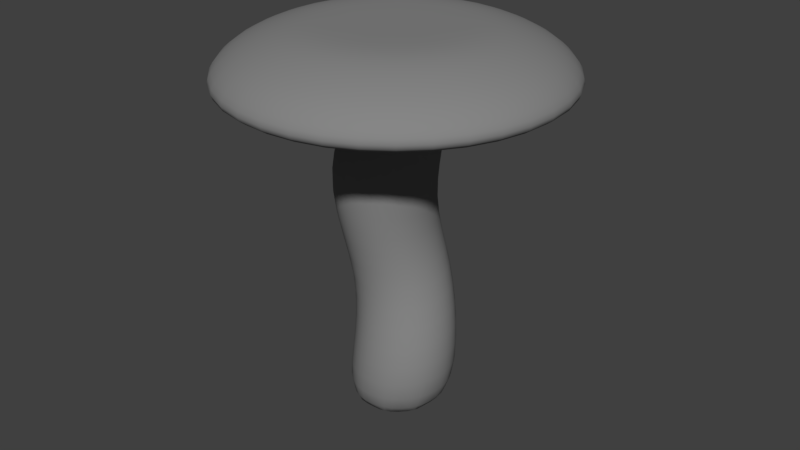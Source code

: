 # Source: mushroom.blend  (saved by Blender 2.79.0; exported with 4.5.12 LTS)
import bpy
from mathutils import Matrix  # noqa: F401  (used for matrix-valued properties, if any)

bpy.ops.wm.read_factory_settings(use_empty=True)
scene = bpy.context.scene
scene.name = 'Scene'

# ---- collections
col_collection_1 = bpy.data.collections.new('Collection 1'); scene.collection.children.link(col_collection_1)

# ---- materials (node trees are filled in below, after node groups)
mat_material_001 = bpy.data.materials.new('Material.001')
mat_material_001.alpha_threshold = 0.0
mat_material_001.roughness = 0.5
mat_material_002 = bpy.data.materials.new('Material.002')
mat_material_002.alpha_threshold = 0.0
mat_material_002.roughness = 0.5

# ---- material node trees
mat_material_001.use_nodes = True; mat_material_001.node_tree.nodes.clear()
_N = mat_material_001.node_tree.nodes; _L = mat_material_001.node_tree.links
n0 = _N.new('ShaderNodeOutputMaterial'); n0.name = 'Material Output'; n0.location = (300, 300)
n1 = _N.new('ShaderNodeBsdfDiffuse'); n1.name = 'Diffuse BSDF'; n1.location = (10, 300)
n1.inputs[0].default_value = (0.2374, 0.2374, 0.2374, 1.0)
_L.new(n1.outputs[0], n0.inputs[0])
n0.is_active_output = True
mat_material_002.use_nodes = True; mat_material_002.node_tree.nodes.clear()
_N = mat_material_002.node_tree.nodes; _L = mat_material_002.node_tree.links
n0 = _N.new('ShaderNodeOutputMaterial'); n0.name = 'Material Output'; n0.location = (300, 300)
n1 = _N.new('ShaderNodeBsdfDiffuse'); n1.name = 'Diffuse BSDF'; n1.location = (10, 300)
n1.inputs[0].default_value = (0.1375, 0.09546, 0.8, 1.0)
_L.new(n1.outputs[0], n0.inputs[0])
n0.is_active_output = True

# ---- world
world_world = bpy.data.worlds.new('World'); scene.world = world_world
world_world.color = (0.05088, 0.05088, 0.05088)
world_world.use_sun_shadow = False
world_world.sun_shadow_jitter_overblur = 0.0
world_world.cycles.sampling_method = 'MANUAL'

# ---- meshes
me_cylinder = bpy.data.meshes.new('Cylinder')
me_cylinder.from_pydata([(-3.79e-08, 0.3642, -1.0), (-3.969e-08, 0.3287, 1.0), (0.2341, 0.279, -1.0), (0.2113, 0.2518, 1.0), (0.3587, 0.06325, -1.0), (0.3237, 0.05709, 1.0), (0.3154, -0.1821, -1.0), (0.2847, -0.1644, 1.0), (0.1246, -0.3423, -1.0), (0.1124, -0.3089, 1.0), (-0.1246, -0.3423, -1.0), (-0.1124, -0.3089, 1.0), (-0.3154, -0.1821, -1.0), (-0.2847, -0.1644, 1.0), (-0.3587, 0.06325, -1.0), (-0.3237, 0.05709, 1.0), (-0.2341, 0.279, -1.0), (-0.2113, 0.2518, 1.0), (0.0802, 0.3632, -0.4737), (-0.04404, 0.4335, 0.03274), (-0.1467, 0.3642, 0.5), (0.07974, 0.279, 0.4406), (0.1641, 0.3678, 0.04298), (0.3157, 0.2821, -0.4696), (0.2002, 0.06325, 0.409), (0.2837, 0.1864, 0.02), (0.4444, 0.06896, -0.4798), (0.1584, -0.1821, 0.42), (0.2587, -0.02586, -0.02545), (0.406, -0.1764, -0.4994), (-0.02622, -0.3423, 0.4684), (0.1009, -0.1696, -0.0721), (0.2185, -0.3392, -0.5193), (-0.2672, -0.3423, 0.5316), (-0.1159, -0.1776, -0.09812), (-0.03041, -0.3433, -0.5302), (-0.4518, -0.1821, 0.58), (-0.2902, -0.04613, -0.09134), (-0.2242, -0.1868, -0.5269), (-0.4937, 0.06325, 0.591), (-0.3406, 0.1633, -0.05492), (-0.2722, 0.05717, -0.5111), (-0.3732, 0.279, 0.5594), (-0.2433, 0.3528, -0.005923), (-0.152, 0.2744, -0.4901), (-4.081e-08, 0.3102, 1.069), (0.1994, 0.2376, 1.069), (0.3055, 0.05387, 1.069), (0.2687, -0.1551, 1.069), (0.1061, -0.2915, 1.069), (-0.1061, -0.2915, 1.069), (-0.2687, -0.1551, 1.069), (-0.3055, 0.05387, 1.069), (-0.1994, 0.2376, 1.069), (-2.718e-08, 0.7274, 1.149), (0.4676, 0.5572, 1.149), (0.7164, 0.1263, 1.149), (0.63, -0.3637, 1.149), (0.2488, -0.6835, 1.149), (-0.2488, -0.6835, 1.149), (-0.63, -0.3637, 1.149), (-0.7164, 0.1263, 1.149), (-0.4676, 0.5572, 1.149), (1.5e-08, 1.193, 1.217), (0.7666, 0.9135, 1.217), (1.174, 0.2071, 1.217), (1.033, -0.5963, 1.217), (0.4079, -1.121, 1.217), (-0.4079, -1.121, 1.217), (-1.033, -0.5963, 1.217), (-1.174, 0.2071, 1.217), (-0.7666, 0.9135, 1.217), (7.389e-09, 1.147, 1.342), (0.7373, 0.8787, 1.342), (1.13, 0.1992, 1.342), (0.9934, -0.5735, 1.342), (0.3923, -1.078, 1.342), (-0.3923, -1.078, 1.342), (-0.9934, -0.5735, 1.342), (-1.13, 0.1992, 1.342), (-0.7373, 0.8787, 1.342), (-2.252e-09, 0.9875, 1.467), (0.6348, 0.7565, 1.467), (0.9725, 0.1715, 1.467), (0.8552, -0.4938, 1.467), (0.3378, -0.928, 1.467), (-0.3378, -0.928, 1.467), (-0.8552, -0.4938, 1.467), (-0.9725, 0.1715, 1.467), (-0.6348, 0.7565, 1.467), (-2.415e-08, 0.6812, 1.572), (0.4379, 0.5218, 1.572), (0.6709, 0.1183, 1.572), (0.5899, -0.3406, 1.572), (0.233, -0.6401, 1.572), (-0.233, -0.6401, 1.572), (-0.5899, -0.3406, 1.572), (-0.6709, 0.1183, 1.572), (-0.4379, 0.5218, 1.572), (-4.449e-08, 0.3967, 1.581), (0.255, 0.3039, 1.581), (0.3906, 0.06888, 1.581), (0.3435, -0.1983, 1.581), (0.1357, -0.3727, 1.581), (-0.1357, -0.3727, 1.581), (-0.3435, -0.1983, 1.581), (-0.3906, 0.06888, 1.581), (-0.255, 0.3039, 1.581)], [], [(20, 1, 3, 21), (21, 3, 5, 24), (24, 5, 7, 27), (27, 7, 9, 30), (30, 9, 11, 33), (33, 11, 13, 36), (36, 13, 15, 39), (1, 17, 53, 45), (39, 15, 17, 42), (42, 17, 1, 20), (0, 2, 4, 6, 8, 10, 12, 14, 16), (16, 44, 18, 0), (44, 43, 19, 18), (43, 42, 20, 19), (14, 41, 44, 16), (41, 40, 43, 44), (40, 39, 42, 43), (12, 38, 41, 14), (38, 37, 40, 41), (37, 36, 39, 40), (10, 35, 38, 12), (35, 34, 37, 38), (34, 33, 36, 37), (8, 32, 35, 10), (32, 31, 34, 35), (31, 30, 33, 34), (6, 29, 32, 8), (29, 28, 31, 32), (28, 27, 30, 31), (4, 26, 29, 6), (26, 25, 28, 29), (25, 24, 27, 28), (2, 23, 26, 4), (23, 22, 25, 26), (22, 21, 24, 25), (0, 18, 23, 2), (18, 19, 22, 23), (19, 20, 21, 22), (52, 51, 60, 61), (17, 15, 52, 53), (15, 13, 51, 52), (13, 11, 50, 51), (11, 9, 49, 50), (9, 7, 48, 49), (3, 1, 45, 46), (7, 5, 47, 48), (5, 3, 46, 47), (60, 59, 68, 69), (49, 48, 57, 58), (46, 45, 54, 55), (53, 52, 61, 62), (50, 49, 58, 59), (47, 46, 55, 56), (45, 53, 62, 54), (51, 50, 59, 60), (48, 47, 56, 57), (68, 67, 76, 77), (57, 56, 65, 66), (61, 60, 69, 70), (58, 57, 66, 67), (55, 54, 63, 64), (62, 61, 70, 71), (59, 58, 67, 68), (56, 55, 64, 65), (54, 62, 71, 63), (76, 75, 84, 85), (65, 64, 73, 74), (63, 71, 80, 72), (69, 68, 77, 78), (66, 65, 74, 75), (70, 69, 78, 79), (67, 66, 75, 76), (64, 63, 72, 73), (71, 70, 79, 80), (84, 83, 92, 93), (73, 72, 81, 82), (80, 79, 88, 89), (77, 76, 85, 86), (74, 73, 82, 83), (72, 80, 89, 81), (78, 77, 86, 87), (75, 74, 83, 84), (79, 78, 87, 88), (92, 91, 100, 101), (88, 87, 96, 97), (85, 84, 93, 94), (82, 81, 90, 91), (89, 88, 97, 98), (86, 85, 94, 95), (83, 82, 91, 92), (81, 89, 98, 90), (87, 86, 95, 96), (100, 99, 107, 106, 105, 104, 103, 102, 101), (90, 98, 107, 99), (96, 95, 104, 105), (93, 92, 101, 102), (97, 96, 105, 106), (94, 93, 102, 103), (91, 90, 99, 100), (98, 97, 106, 107), (95, 94, 103, 104)])
me_cylinder.polygons.foreach_set('use_smooth', [True] * 101)
_uv = me_cylinder.uv_layers.new(name='UVMap')
_uv.uv.foreach_set('vector', [0.9981, 0.7814, 0.8699, 1.019, 0.7329, 1.005, 0.8572, 0.7373, 0.8572, 0.7373, 0.7329, 1.005, 0.6445, 0.9853, 0.6842, 0.6995, 0.6842, 0.6995, 0.6445, 0.9853, 0.5684, 0.9682, 0.5398, 0.6858, 0.5398, 0.6858, 0.5684, 0.9682, 0.4955, 0.962, 0.4392, 0.7026, 0.4392, 0.7026, 0.4955, 0.962, 0.4226, 0.9698, 0.3586, 0.742, 0.3586, 0.742, 0.4226, 0.9698, 0.3456, 0.9878, 0.2825, 0.7856, 0.2825, 0.7856, 0.3456, 0.9878, 0.2543, 1.008, 0.2015, 0.813, 0.8699, 1.019, 1.105, 1.02, 1.122, 1.052, 0.8521, 1.051, 0.2015, 0.813, 0.2543, 1.008, 0.1053, 1.02, 0.1088, 0.8113, 1.109, 0.8113, 1.105, 1.02, 0.8699, 1.019, 0.9981, 0.7814, 0.9578, 0.03872, 0.8806, 0.0235, 0.7952, 0.001146, 0.6808, -0.01788, 0.486, -0.02467, 1.302, -0.01606, 1.193, 0.003933, 1.11, 0.02595, 1.033, 0.03969, 1.033, 0.03969, 1.014, 0.2872, 0.9197, 0.2947, 0.9578, 0.03872, 1.014, 0.2872, 1.034, 0.535, 0.9523, 0.5539, 0.9197, 0.2947, 1.034, 0.535, 1.109, 0.8113, 0.9981, 0.7814, 0.9523, 0.5539, 0.1096, 0.02595, 0.1193, 0.2629, 0.01432, 0.2872, 0.03295, 0.03969, 0.1193, 0.2629, 0.115, 0.4984, 0.03418, 0.535, 0.01432, 0.2872, 0.115, 0.4984, 0.2015, 0.813, 0.1088, 0.8113, 0.03418, 0.535, 0.1934, 0.003933, 0.2444, 0.233, 0.1193, 0.2629, 0.1096, 0.02595, 0.2444, 0.233, 0.2047, 0.4613, 0.115, 0.4984, 0.1193, 0.2629, 0.2047, 0.4613, 0.2825, 0.7856, 0.2015, 0.813, 0.115, 0.4984, 0.302, -0.01606, 0.3947, 0.2116, 0.2444, 0.233, 0.1934, 0.003933, 0.3947, 0.2116, 0.3328, 0.4409, 0.2047, 0.4613, 0.2444, 0.233, 0.3328, 0.4409, 0.3586, 0.742, 0.2825, 0.7856, 0.2047, 0.4613, 0.486, -0.02467, 0.5381, 0.2087, 0.3947, 0.2116, 0.302, -0.01606, 0.5381, 0.2087, 0.5251, 0.4469, 0.3328, 0.4409, 0.3947, 0.2116, 0.5251, 0.4469, 0.4392, 0.7026, 0.3586, 0.742, 0.3328, 0.4409, 0.6808, -0.01788, 0.6504, 0.2256, 0.5381, 0.2087, 0.486, -0.02467, 0.6504, 0.2256, 0.6754, 0.4764, 0.5251, 0.4469, 0.5381, 0.2087, 0.6754, 0.4764, 0.5398, 0.6858, 0.4392, 0.7026, 0.5251, 0.4469, 0.7952, 0.001146, 0.7436, 0.2545, 0.6504, 0.2256, 0.6808, -0.01788, 0.7436, 0.2545, 0.778, 0.5156, 0.6754, 0.4764, 0.6504, 0.2256, 0.778, 0.5156, 0.6842, 0.6995, 0.5398, 0.6858, 0.6754, 0.4764, 0.8806, 0.0235, 0.8309, 0.2817, 0.7436, 0.2545, 0.7952, 0.001146, 0.8309, 0.2817, 0.8672, 0.5462, 0.778, 0.5156, 0.7436, 0.2545, 0.8672, 0.5462, 0.8572, 0.7373, 0.6842, 0.6995, 0.778, 0.5156, 0.9578, 0.03872, 0.9197, 0.2947, 0.8309, 0.2817, 0.8806, 0.0235, 0.9197, 0.2947, 0.9523, 0.5539, 0.8672, 0.5462, 0.8309, 0.2817, 0.9523, 0.5539, 0.9981, 0.7814, 0.8572, 0.7373, 0.8672, 0.5462, 0.268, 1.041, 0.3533, 1.022, 0.3131, 1.056, 0.2055, 1.1, 0.1053, 1.02, 0.2543, 1.008, 0.268, 1.041, 0.1217, 1.052, 0.2543, 1.008, 0.3456, 0.9878, 0.3533, 1.022, 0.268, 1.041, 0.3456, 0.9878, 0.4226, 0.9698, 0.4262, 1.005, 0.3533, 1.022, 0.4226, 0.9698, 0.4955, 0.962, 0.4957, 0.9974, 0.4262, 1.005, 0.4955, 0.962, 0.5684, 0.9682, 0.5652, 1.003, 0.4957, 0.9974, 0.7329, 1.005, 0.8699, 1.019, 0.8521, 1.051, 0.7201, 1.038, 0.5684, 0.9682, 0.6445, 0.9853, 0.6373, 1.019, 0.5652, 1.003, 0.6445, 0.9853, 0.7329, 1.005, 0.7201, 1.038, 0.6373, 1.019, 0.3131, 1.056, 0.4063, 1.016, 0.3984, 1.019, 0.2988, 1.084, 0.4957, 0.9974, 0.5652, 1.003, 0.5827, 1.013, 0.4946, 0.9991, 0.7201, 1.038, 0.8521, 1.051, 0.9125, 1.126, 0.78, 1.095, 0.1217, 1.052, 0.268, 1.041, 0.2055, 1.1, 0.06891, 1.128, 0.4262, 1.005, 0.4957, 0.9974, 0.4946, 0.9991, 0.4063, 1.016, 0.6373, 1.019, 0.7201, 1.038, 0.78, 1.095, 0.6749, 1.051, 0.8521, 1.051, 1.122, 1.052, 1.069, 1.128, 0.9125, 1.126, 0.3533, 1.022, 0.4262, 1.005, 0.4063, 1.016, 0.3131, 1.056, 0.5652, 1.003, 0.6373, 1.019, 0.6749, 1.051, 0.5827, 1.013, 0.3984, 1.019, 0.4942, 0.9907, 0.4943, 1.056, 0.4007, 1.083, 0.5827, 1.013, 0.6749, 1.051, 0.6886, 1.075, 0.5897, 1.013, 0.2055, 1.1, 0.3131, 1.056, 0.2988, 1.084, 0.1885, 1.156, 0.4946, 0.9991, 0.5827, 1.013, 0.5897, 1.013, 0.4942, 0.9907, 0.78, 1.095, 0.9125, 1.126, 0.9227, 1.198, 0.797, 1.148, 0.06891, 1.128, 0.2055, 1.1, 0.1885, 1.156, 0.06059, 1.201, 0.4063, 1.016, 0.4946, 0.9991, 0.4942, 0.9907, 0.3984, 1.019, 0.6749, 1.051, 0.78, 1.095, 0.797, 1.148, 0.6886, 1.075, 0.9125, 1.126, 1.069, 1.128, 1.061, 1.201, 0.9227, 1.198, 0.4943, 1.056, 0.5877, 1.078, 0.5838, 1.15, 0.4945, 1.132, 0.6886, 1.075, 0.797, 1.148, 0.7926, 1.208, 0.6848, 1.138, 0.9227, 1.198, 1.061, 1.201, 1.063, 1.259, 0.9202, 1.256, 0.2988, 1.084, 0.3984, 1.019, 0.4007, 1.083, 0.3027, 1.146, 0.5897, 1.013, 0.6886, 1.075, 0.6848, 1.138, 0.5877, 1.078, 0.1885, 1.156, 0.2988, 1.084, 0.3027, 1.146, 0.193, 1.216, 0.4942, 0.9907, 0.5897, 1.013, 0.5877, 1.078, 0.4943, 1.056, 0.797, 1.148, 0.9227, 1.198, 0.9202, 1.256, 0.7926, 1.208, 0.06059, 1.201, 0.1885, 1.156, 0.193, 1.216, 0.06262, 1.259, 0.5838, 1.15, 0.6772, 1.202, 0.6588, 1.26, 0.5749, 1.224, 0.7926, 1.208, 0.9202, 1.256, 0.9144, 1.304, 0.7829, 1.263, 0.06262, 1.259, 0.193, 1.216, 0.2026, 1.269, 0.06737, 1.306, 0.4007, 1.083, 0.4943, 1.056, 0.4945, 1.132, 0.4051, 1.155, 0.6848, 1.138, 0.7926, 1.208, 0.7829, 1.263, 0.6772, 1.202, 0.9202, 1.256, 1.063, 1.259, 1.067, 1.306, 0.9144, 1.304, 0.3027, 1.146, 0.4007, 1.083, 0.4051, 1.155, 0.3107, 1.209, 0.5877, 1.078, 0.6848, 1.138, 0.6772, 1.202, 0.5838, 1.15, 0.193, 1.216, 0.3027, 1.146, 0.3107, 1.209, 0.2026, 1.269, 0.6588, 1.26, 0.7567, 1.301, 0.7035, 1.294, 0.6286, 1.27, 0.2026, 1.269, 0.3107, 1.209, 0.3302, 1.265, 0.2293, 1.306, 0.4945, 1.132, 0.5838, 1.15, 0.5749, 1.224, 0.4951, 1.211, 0.7829, 1.263, 0.9144, 1.304, 0.8948, 1.33, 0.7567, 1.301, 0.06737, 1.306, 0.2026, 1.269, 0.2293, 1.306, 0.08358, 1.332, 0.4051, 1.155, 0.4945, 1.132, 0.4951, 1.211, 0.4151, 1.227, 0.6772, 1.202, 0.7829, 1.263, 0.7567, 1.301, 0.6588, 1.26, 0.9144, 1.304, 1.067, 1.306, 1.084, 1.332, 0.8948, 1.33, 0.3107, 1.209, 0.4051, 1.155, 0.4151, 1.227, 0.3302, 1.265, 0.7035, 1.294, 0.8226, 1.311, 1.151, 1.312, 1.286, 1.297, 0.3628, 1.273, 0.4305, 1.251, 0.496, 1.242, 0.5614, 1.249, 0.6286, 1.27, 0.8948, 1.33, 1.084, 1.332, 1.151, 1.312, 0.8226, 1.311, 0.3302, 1.265, 0.4151, 1.227, 0.4305, 1.251, 0.3628, 1.273, 0.5749, 1.224, 0.6588, 1.26, 0.6286, 1.27, 0.5614, 1.249, 0.2293, 1.306, 0.3302, 1.265, 0.3628, 1.273, 0.2859, 1.297, 0.4951, 1.211, 0.5749, 1.224, 0.5614, 1.249, 0.496, 1.242, 0.7567, 1.301, 0.8948, 1.33, 0.8226, 1.311, 0.7035, 1.294, 0.08358, 1.332, 0.2293, 1.306, 0.2859, 1.297, 0.1509, 1.312, 0.4151, 1.227, 0.4951, 1.211, 0.496, 1.242, 0.4305, 1.251])
me_cylinder.materials.append(mat_material_001)
me_cylinder.materials.append(mat_material_002)
me_cylinder.use_remesh_preserve_volume = False
me_cylinder.use_remesh_preserve_attributes = False
me_cylinder.use_mirror_vertex_groups = False
me_cylinder.update()

# ---- objects
ob_cylinder = bpy.data.objects.new('Cylinder', me_cylinder)

# ---- transforms, parenting, visibility, modifiers, constraints
ob_cylinder.location = (0.0, 0.0, 0.0)
ob_cylinder.lineart.crease_threshold = 0.0
_m = ob_cylinder.modifiers.new('Subsurf', 'SUBSURF')
_m.uv_smooth = 'PRESERVE_CORNERS'
_m.quality = 2
_m.show_only_control_edges = False

# ---- collection membership
col_collection_1.objects.link(ob_cylinder)

# ---- scene / render settings (as saved in the file)
scene.frame_start = 1; scene.frame_end = 250; scene.frame_set(1)
scene.render.engine = 'CYCLES'
scene.render.resolution_percentage = 50
scene.render.dither_intensity = 0.0
scene.cycles.use_denoising = False
scene.cycles.samples = 128
scene.cycles.sampling_pattern = 'TABULATED_SOBOL'
scene.cycles.use_adaptive_sampling = False
scene.cycles.use_light_tree = False
scene.cycles.blur_glossy = 0.0
scene.cycles.sample_clamp_indirect = 0.0
scene.view_settings.view_transform = 'Standard'
bpy.context.view_layer.update()

# ---- added for rendering (the .blend has no active camera and no usable light): camera, sun
cam_auto = bpy.data.cameras.new('AutoCamera')
cam_auto.lens = 50.0
cam_auto.sensor_width = 36.0
cam_auto.clip_end = 1000.0
ob_auto_camera = bpy.data.objects.new('AutoCamera', cam_auto)
scene.collection.objects.link(ob_auto_camera)
ob_auto_camera.location = (3.87375, -4.61254, 3.3895)
ob_auto_camera.rotation_euler = (1.09748, -7.21219e-08, 0.694738)
scene.camera = ob_auto_camera
light_auto_sun = bpy.data.lights.new('AutoSun', 'SUN')
light_auto_sun.energy = 3.0
light_auto_sun.angle = 0.0523599
ob_auto_sun = bpy.data.objects.new('AutoSun', light_auto_sun)
scene.collection.objects.link(ob_auto_sun)
ob_auto_sun.rotation_euler = (0.872665, 0.174533, 0.523599)
bpy.context.view_layer.update()
